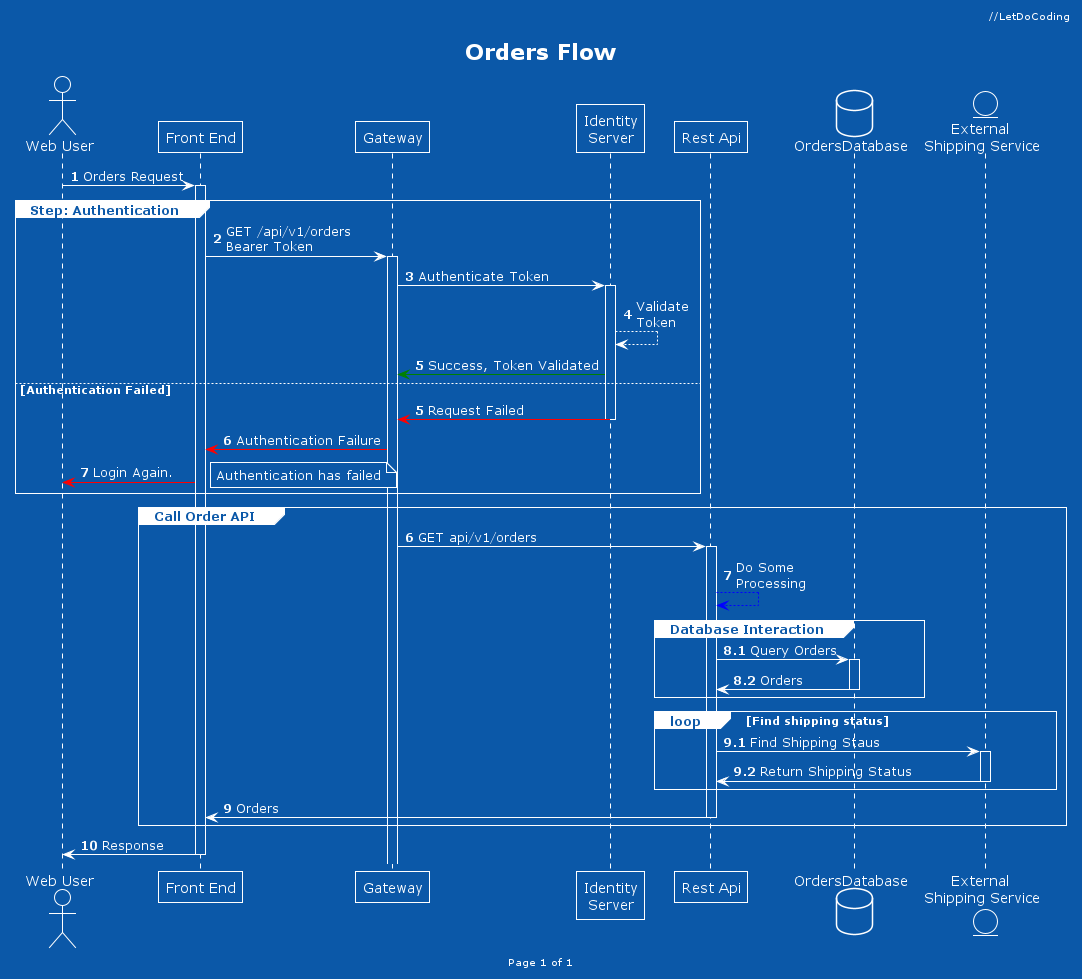

The diagram above was rendered by PlantUML. Its source (embedded in the PNG):
@startuml my simple order request
!theme amiga

header //LetDoCoding
footer Page %page% of %lastpage%
title "Orders Flow"
actor "Web User" as WebUser
participant "Front End" as Portal 
participant Gateway
'participant "Identity\nServer" as IdentityServer #yellow
participant "Identity\nServer" as IdentityServer 
participant "Rest Api" as RestApi
database OrdersDatabase
entity "External \nShipping Service" as ExternalShippingService

autonumber
WebUser -> Portal ++ : Orders Request
group Step: Authentication
    Portal -> Gateway ++: GET /api/v1/orders\nBearer Token
    Gateway -> IdentityServer ++: Authenticate Token
    IdentityServer --> IdentityServer : Validate\nToken
    IdentityServer -[#green]> Gateway : Success, Token Validated
else Authentication Failed
    autonumber 5
    IdentityServer -[#red]> Gateway -- : Request Failed
    Gateway -[#red]> Portal : Authentication Failure
    Portal -[#red]> WebUser : Login Again.
    note right : Authentication has failed
end

autonumber 6
group Call Order API
    Gateway -> RestApi ++ : GET api/v1/orders
    RestApi --[#blue]> RestApi : Do Some\nProcessing
    group Database Interaction
        autonumber 8.1
        RestApi -> OrdersDatabase ++: Query Orders
        OrdersDatabase -> RestApi --: Orders
    end

    'loop
    autonumber inc A
    loop Find shipping status
        'create ExternalShippingService
        RestApi -> ExternalShippingService ++: Find Shipping Staus
        ExternalShippingService -> RestApi -- : Return Shipping Status
    end
    autonumber 9
    RestApi -> Portal --: Orders
end
Portal -> WebUser --: Response



@enduml